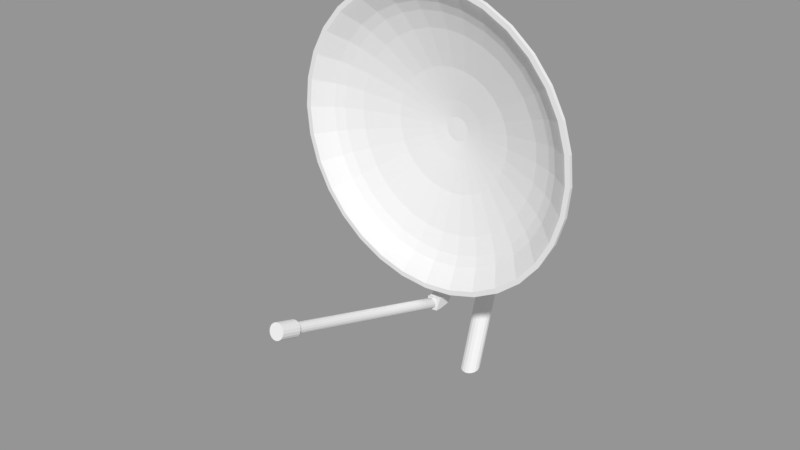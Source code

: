 # Source: Dish.blend  (saved by Blender 2.78.0; exported with 4.5.12 LTS)
import bpy
from mathutils import Matrix  # noqa: F401  (used for matrix-valued properties, if any)

bpy.ops.wm.read_factory_settings(use_empty=True)
scene = bpy.context.scene
scene.name = 'Scene'

# ---- collections
col_collection_1 = bpy.data.collections.new('Collection 1'); scene.collection.children.link(col_collection_1)

# ---- meshes
me_cylinder_002 = bpy.data.meshes.new('Cylinder.002')
me_cylinder_002.from_pydata([(-0.005744, -4.567, -2.459), (0.05955, -4.571, -2.47), (0.116, -4.582, -2.504), (0.1561, -4.598, -2.554), (0.1742, -4.618, -2.615), (0.1681, -4.639, -2.677), (0.1385, -4.658, -2.734), (0.08941, -4.671, -2.776), (0.02747, -4.679, -2.799), (-0.03896, -4.679, -2.799), (-0.1009, -4.671, -2.776), (-0.15, -4.658, -2.734), (-0.1796, -4.639, -2.677), (-0.1857, -4.618, -2.615), (-0.1675, -4.598, -2.554), (-0.1275, -4.582, -2.504), (-0.07104, -4.571, -2.47), (0.05955, -5.026, -2.321), (-0.005743, -5.022, -2.309), (0.116, -5.037, -2.354), (0.1561, -5.054, -2.404), (0.1742, -5.074, -2.465), (0.1681, -5.094, -2.528), (0.1385, -5.113, -2.584), (0.08941, -5.127, -2.627), (0.02747, -5.134, -2.649), (-0.03896, -5.134, -2.649), (-0.1009, -5.127, -2.627), (-0.15, -5.113, -2.584), (-0.1796, -5.094, -2.528), (-0.1857, -5.074, -2.465), (-0.1675, -5.054, -2.404), (-0.1275, -5.037, -2.354), (-0.07104, -5.026, -2.321)], [], [(11, 10, 27, 28), (17, 18, 33, 32, 31, 30, 29, 28, 27, 26, 25, 24, 23, 22, 21, 20, 19), (16, 15, 32, 33), (4, 3, 20, 21), (9, 8, 25, 26), (14, 13, 30, 31), (2, 1, 17, 19), (7, 6, 23, 24), (12, 11, 28, 29), (0, 16, 33, 18), (5, 4, 21, 22), (10, 9, 26, 27), (15, 14, 31, 32), (3, 2, 19, 20), (8, 7, 24, 25), (1, 0, 18, 17), (13, 12, 29, 30), (6, 5, 22, 23), (1, 2, 3, 4, 5, 6, 7, 8, 9, 10, 11, 12, 13, 14, 15, 16, 0)])
me_cylinder_002.use_remesh_preserve_volume = False
me_cylinder_002.use_remesh_preserve_attributes = False
me_cylinder_002.use_mirror_vertex_groups = False
me_cylinder_002.update()
me_cylinder_001 = bpy.data.meshes.new('Cylinder.001')
me_cylinder_001.from_pydata([(-0.005744, -0.2392, -3.952), (-0.005744, -4.602, -2.518), (0.03782, -0.2417, -3.96), (0.03782, -4.605, -2.526), (0.07551, -0.249, -3.982), (0.07551, -4.612, -2.548), (0.1022, -0.26, -4.016), (0.1022, -4.623, -2.581), (0.1143, -0.2734, -4.056), (0.1143, -4.636, -2.622), (0.1103, -0.2871, -4.098), (0.1103, -4.65, -2.664), (0.0905, -0.2995, -4.136), (0.0905, -4.663, -2.702), (0.05775, -0.3089, -4.164), (0.05775, -4.672, -2.73), (0.01642, -0.3139, -4.18), (0.01642, -4.677, -2.745), (-0.0279, -0.3139, -4.18), (-0.0279, -4.677, -2.745), (-0.06923, -0.3089, -4.164), (-0.06923, -4.672, -2.73), (-0.102, -0.2995, -4.136), (-0.102, -4.663, -2.702), (-0.1217, -0.2871, -4.098), (-0.1217, -4.65, -2.664), (-0.1258, -0.2734, -4.056), (-0.1258, -4.636, -2.622), (-0.1137, -0.26, -4.016), (-0.1137, -4.623, -2.581), (-0.08699, -0.249, -3.982), (-0.08699, -4.612, -2.548), (-0.04931, -0.2417, -3.96), (-0.04931, -4.605, -2.526)], [], [(0, 1, 3, 2), (2, 3, 5, 4), (4, 5, 7, 6), (6, 7, 9, 8), (8, 9, 11, 10), (10, 11, 13, 12), (12, 13, 15, 14), (14, 15, 17, 16), (16, 17, 19, 18), (18, 19, 21, 20), (20, 21, 23, 22), (22, 23, 25, 24), (24, 25, 27, 26), (26, 27, 29, 28), (28, 29, 31, 30), (30, 31, 33, 32), (32, 33, 1, 0), (0, 2, 4, 6, 8, 10, 12, 14, 16, 18, 20, 22, 24, 26, 28, 30, 32)])
me_cylinder_001.use_remesh_preserve_volume = False
me_cylinder_001.use_remesh_preserve_attributes = False
me_cylinder_001.use_mirror_vertex_groups = False
me_cylinder_001.update()
me_cylinder = bpy.data.meshes.new('Cylinder')
me_cylinder.from_pydata([(0.0004112, 1.154, -0.6291), (0.0004112, 1.823, -3.236), (-0.08501, 1.169, -0.6249), (-0.08501, 1.839, -3.232), (-0.1589, 1.213, -0.6129), (-0.1589, 1.883, -3.22), (-0.2113, 1.28, -0.5947), (-0.2113, 1.95, -3.202), (-0.235, 1.361, -0.5728), (-0.235, 2.031, -3.18), (-0.227, 1.445, -0.5501), (-0.227, 2.114, -3.157), (-0.1883, 1.52, -0.5297), (-0.1883, 2.189, -3.137), (-0.1241, 1.576, -0.5144), (-0.1241, 2.246, -3.122), (-0.04304, 1.606, -0.5061), (-0.04304, 2.276, -3.113), (0.04386, 1.606, -0.5061), (0.04386, 2.276, -3.113), (0.1249, 1.576, -0.5144), (0.1249, 2.246, -3.122), (0.1891, 1.52, -0.5297), (0.1891, 2.189, -3.137), (0.2278, 1.445, -0.5501), (0.2278, 2.114, -3.157), (0.2359, 1.361, -0.5728), (0.2359, 2.031, -3.18), (0.2121, 1.28, -0.5947), (0.2121, 1.95, -3.202), (0.1597, 1.213, -0.6129), (0.1597, 1.883, -3.22), (0.08583, 1.169, -0.6249), (0.08583, 1.839, -3.232), (0.0004114, 0.9336, -0.2793), (-0.08501, 0.949, -0.2752), (-0.1589, 0.9932, -0.2632), (-0.2113, 1.06, -0.245), (-0.235, 1.141, -0.2231), (-0.227, 1.224, -0.2004), (-0.1883, 1.299, -0.18), (-0.1241, 1.356, -0.1646), (-0.04304, 1.386, -0.1564), (0.04386, 1.386, -0.1564), (0.1249, 1.356, -0.1646), (0.1891, 1.299, -0.18), (0.2278, 1.224, -0.2004), (0.2359, 1.141, -0.2231), (0.2121, 1.06, -0.245), (0.1597, 0.9932, -0.2632), (0.08583, 0.949, -0.2752), (0.0004114, 0.6157, -0.03722), (-0.08501, 0.6311, -0.03303), (-0.1589, 0.6752, -0.02104), (-0.2113, 0.7422, -0.002856), (-0.235, 0.8228, 0.01906), (-0.227, 0.9063, 0.04174), (-0.1883, 0.9814, 0.06214), (-0.1241, 1.038, 0.07749), (-0.04304, 1.068, 0.08572), (0.04386, 1.068, 0.08572), (0.1249, 1.038, 0.07749), (0.1891, 0.9814, 0.06214), (0.2278, 0.9063, 0.04174), (0.2359, 0.8228, 0.01906), (0.2121, 0.7422, -0.002856), (0.1597, 0.6752, -0.02104), (0.08583, 0.6311, -0.03303), (-0.08501, 1.587, -4.839), (0.0004112, 1.572, -4.843), (-0.1589, 1.632, -4.827), (-0.2113, 1.698, -4.809), (-0.235, 1.779, -4.787), (-0.227, 1.863, -4.764), (-0.1883, 1.938, -4.744), (-0.1241, 1.994, -4.728), (-0.04304, 2.024, -4.72), (0.04386, 2.024, -4.72), (0.1249, 1.994, -4.728), (0.1891, 1.938, -4.744), (0.2278, 1.863, -4.764), (0.2359, 1.779, -4.787), (0.2121, 1.698, -4.809), (0.1597, 1.632, -4.827), (0.08583, 1.587, -4.839), (-0.08501, 1.058, -6.655), (0.0004112, 1.043, -6.66), (-0.1589, 1.102, -6.643), (-0.2113, 1.169, -6.625), (-0.235, 1.25, -6.603), (-0.227, 1.333, -6.581), (-0.1883, 1.408, -6.56), (-0.1241, 1.465, -6.545), (-0.04304, 1.495, -6.537), (0.04386, 1.495, -6.537), (0.1249, 1.465, -6.545), (0.1891, 1.408, -6.56), (0.2278, 1.333, -6.581), (0.2359, 1.25, -6.603), (0.2121, 1.169, -6.625), (0.1597, 1.102, -6.643), (0.08583, 1.058, -6.655)], [], [(0, 1, 3, 2), (2, 3, 5, 4), (4, 5, 7, 6), (6, 7, 9, 8), (8, 9, 11, 10), (10, 11, 13, 12), (12, 13, 15, 14), (14, 15, 17, 16), (16, 17, 19, 18), (18, 19, 21, 20), (20, 21, 23, 22), (22, 23, 25, 24), (24, 25, 27, 26), (26, 27, 29, 28), (28, 29, 31, 30), (9, 7, 71, 72), (30, 31, 33, 32), (32, 33, 1, 0), (2, 4, 36, 35), (38, 39, 56, 55), (12, 14, 41, 40), (22, 24, 46, 45), (32, 0, 34, 50), (8, 10, 39, 38), (18, 20, 44, 43), (28, 30, 49, 48), (4, 6, 37, 36), (14, 16, 42, 41), (0, 2, 35, 34), (24, 26, 47, 46), (10, 12, 40, 39), (20, 22, 45, 44), (30, 32, 50, 49), (6, 8, 38, 37), (16, 18, 43, 42), (26, 28, 48, 47), (51, 52, 53, 54, 55, 56, 57, 58, 59, 60, 61, 62, 63, 64, 65, 66, 67), (46, 47, 64, 63), (39, 40, 57, 56), (47, 48, 65, 64), (40, 41, 58, 57), (48, 49, 66, 65), (41, 42, 59, 58), (34, 35, 52, 51), (49, 50, 67, 66), (42, 43, 60, 59), (35, 36, 53, 52), (50, 34, 51, 67), (43, 44, 61, 60), (36, 37, 54, 53), (44, 45, 62, 61), (37, 38, 55, 54), (45, 46, 63, 62), (79, 78, 95, 96), (19, 17, 76, 77), (29, 27, 81, 82), (5, 3, 68, 70), (15, 13, 74, 75), (25, 23, 79, 80), (1, 33, 84, 69), (11, 9, 72, 73), (21, 19, 77, 78), (31, 29, 82, 83), (7, 5, 70, 71), (17, 15, 75, 76), (3, 1, 69, 68), (27, 25, 80, 81), (13, 11, 73, 74), (23, 21, 78, 79), (33, 31, 83, 84), (85, 86, 101, 100, 99, 98, 97, 96, 95, 94, 93, 92, 91, 90, 89, 88, 87), (72, 71, 88, 89), (80, 79, 96, 97), (73, 72, 89, 90), (81, 80, 97, 98), (74, 73, 90, 91), (82, 81, 98, 99), (75, 74, 91, 92), (83, 82, 99, 100), (76, 75, 92, 93), (68, 69, 86, 85), (84, 83, 100, 101), (77, 76, 93, 94), (70, 68, 85, 87), (69, 84, 101, 86), (78, 77, 94, 95), (71, 70, 87, 88)])
me_cylinder.use_remesh_preserve_volume = False
me_cylinder.use_remesh_preserve_attributes = False
me_cylinder.use_mirror_vertex_groups = False
me_cylinder.update()
me_circle = bpy.data.meshes.new('Circle')
me_circle.from_pydata([(0.0, -1.318e-07, 2.924), (-0.5882, -1.293e-07, 2.866), (-1.154, -1.218e-07, 2.694), (-1.675, -1.096e-07, 2.415), (-2.132, -9.319e-08, 2.041), (-2.507, -7.322e-08, 1.584), (-2.786, -5.043e-08, 1.062), (-2.957, -2.571e-08, 0.4967), (-3.015, -9.95e-15, -0.09147), (-2.957, 2.571e-08, -0.6797), (-2.786, 5.043e-08, -1.245), (-2.507, 7.322e-08, -1.767), (-2.132, 9.319e-08, -2.223), (-1.675, 1.096e-07, -2.598), (-1.154, 1.218e-07, -2.877), (-0.5882, 1.293e-07, -3.049), (9.824e-07, 1.318e-07, -3.107), (0.5882, 1.293e-07, -3.049), (1.154, 1.218e-07, -2.877), (1.675, 1.096e-07, -2.598), (2.132, 9.319e-08, -2.223), (2.507, 7.322e-08, -1.767), (2.786, 5.043e-08, -1.245), (2.957, 2.571e-08, -0.6797), (3.015, -1.273e-13, -0.09146), (2.957, -2.571e-08, 0.4967), (2.786, -5.043e-08, 1.062), (2.507, -7.322e-08, 1.584), (2.132, -9.319e-08, 2.041), (1.675, -1.096e-07, 2.415), (1.154, -1.218e-07, 2.694), (0.5882, -1.293e-07, 2.866), (1.611e-08, -0.1399, 3.059), (-0.6147, -0.1399, 2.999), (-1.206, -0.1399, 2.819), (-1.75, -0.1399, 2.528), (-2.228, -0.1399, 2.136), (-2.62, -0.1399, 1.659), (-2.911, -0.1399, 1.114), (-3.09, -0.1399, 0.5232), (-3.151, -0.1399, -0.09147), (-3.09, -0.1399, -0.7061), (-2.911, -0.1399, -1.297), (-2.62, -0.1399, -1.842), (-2.228, -0.1399, -2.319), (-1.75, -0.1399, -2.711), (-1.206, -0.1399, -3.002), (-0.6147, -0.1399, -3.182), (1.043e-06, -0.1399, -3.242), (0.6147, -0.1399, -3.182), (1.206, -0.1399, -3.002), (1.75, -0.1399, -2.711), (2.228, -0.1399, -2.319), (2.62, -0.1399, -1.842), (2.911, -0.1399, -1.297), (3.09, -0.1399, -0.7061), (3.151, -0.1399, -0.09146), (3.09, -0.1399, 0.5232), (2.911, -0.1399, 1.114), (2.62, -0.1399, 1.659), (2.228, -0.1399, 2.136), (1.75, -0.1399, 2.528), (1.206, -0.1399, 2.819), (0.6147, -0.1399, 2.999), (-0.635, -0.2479, 3.101), (3.037e-08, -0.2479, 3.163), (-1.246, -0.2479, 2.916), (-1.808, -0.2479, 2.615), (-2.301, -0.2479, 2.21), (-2.706, -0.2479, 1.717), (-3.007, -0.2479, 1.154), (-3.192, -0.2479, 0.5435), (-3.255, -0.2479, -0.09147), (-3.192, -0.2479, -0.7264), (-3.007, -0.2479, -1.337), (-2.706, -0.2479, -1.9), (-2.301, -0.2479, -2.393), (-1.808, -0.2479, -2.798), (-1.246, -0.2479, -3.098), (-0.635, -0.2479, -3.284), (1.091e-06, -0.2479, -3.346), (0.635, -0.2479, -3.284), (1.246, -0.2479, -3.098), (1.808, -0.2479, -2.798), (2.301, -0.2479, -2.393), (2.706, -0.2479, -1.9), (3.007, -0.2479, -1.337), (3.192, -0.2479, -0.7264), (3.255, -0.2479, -0.09146), (3.192, -0.2479, 0.5435), (3.007, -0.2479, 1.154), (2.706, -0.2479, 1.717), (2.301, -0.2479, 2.21), (1.808, -0.2479, 2.615), (1.246, -0.2479, 2.916), (0.635, -0.2479, 3.101), (-0.6601, -0.3655, 3.227), (4.735e-08, -0.3655, 3.292), (-1.295, -0.3655, 3.035), (-1.88, -0.3655, 2.722), (-2.393, -0.3655, 2.301), (-2.813, -0.3655, 1.788), (-3.126, -0.3655, 1.203), (-3.319, -0.3655, 0.5687), (-3.384, -0.3655, -0.09147), (-3.319, -0.3655, -0.7516), (-3.126, -0.3655, -1.386), (-2.813, -0.3655, -1.971), (-2.393, -0.3655, -2.484), (-1.88, -0.3655, -2.905), (-1.295, -0.3655, -3.218), (-0.6601, -0.3655, -3.41), (1.15e-06, -0.3655, -3.475), (0.6601, -0.3655, -3.41), (1.295, -0.3655, -3.218), (1.88, -0.3655, -2.905), (2.393, -0.3655, -2.484), (2.813, -0.3655, -1.971), (3.126, -0.3655, -1.386), (3.319, -0.3655, -0.7516), (3.384, -0.3655, -0.09146), (3.319, -0.3655, 0.5687), (3.126, -0.3655, 1.203), (2.813, -0.3655, 1.788), (2.393, -0.3655, 2.301), (1.88, -0.3655, 2.722), (1.295, -0.3655, 3.035), (0.6601, -0.3655, 3.227), (-0.6758, -0.4618, 3.306), (5.426e-08, -0.4618, 3.372), (-1.326, -0.4618, 3.109), (-1.924, -0.4618, 2.789), (-2.449, -0.4618, 2.358), (-2.88, -0.4618, 1.833), (-3.2, -0.4618, 1.234), (-3.397, -0.4618, 0.5843), (-3.464, -0.4618, -0.09147), (-3.397, -0.4618, -0.7672), (-3.2, -0.4618, -1.417), (-2.88, -0.4618, -2.016), (-2.449, -0.4618, -2.541), (-1.924, -0.4618, -2.972), (-1.326, -0.4618, -3.292), (-0.6758, -0.4618, -3.489), (1.183e-06, -0.4618, -3.555), (0.6758, -0.4618, -3.489), (1.326, -0.4618, -3.292), (1.924, -0.4618, -2.972), (2.449, -0.4618, -2.541), (2.88, -0.4618, -2.016), (3.2, -0.4618, -1.417), (3.397, -0.4618, -0.7672), (3.464, -0.4618, -0.09146), (3.397, -0.4618, 0.5843), (3.2, -0.4618, 1.234), (2.88, -0.4618, 1.833), (2.449, -0.4618, 2.358), (1.924, -0.4618, 2.789), (1.326, -0.4618, 3.109), (0.6758, -0.4618, 3.306), (-0.653, -0.547, 3.192), (1.342e-07, -0.547, 3.256), (-1.281, -0.547, 3.001), (-1.86, -0.547, 2.692), (-2.367, -0.547, 2.276), (-2.783, -0.547, 1.768), (-3.093, -0.547, 1.19), (-3.283, -0.547, 0.5616), (-3.347, -0.547, -0.09147), (-3.283, -0.547, -0.7445), (-3.093, -0.547, -1.372), (-2.783, -0.547, -1.951), (-2.367, -0.547, -2.458), (-1.86, -0.547, -2.875), (-1.281, -0.547, -3.184), (-0.653, -0.547, -3.375), (1.123e-06, -0.547, -3.439), (0.653, -0.547, -3.375), (1.281, -0.547, -3.184), (1.86, -0.547, -2.875), (2.367, -0.547, -2.458), (2.783, -0.547, -1.951), (3.093, -0.547, -1.372), (3.283, -0.547, -0.7445), (3.347, -0.547, -0.09146), (3.283, -0.547, 0.5616), (3.093, -0.547, 1.19), (2.783, -0.547, 1.768), (2.367, -0.547, 2.276), (1.86, -0.547, 2.692), (1.281, -0.547, 3.001), (0.653, -0.547, 3.192), (-0.6758, -0.547, 3.306), (5.532e-08, -0.547, 3.372), (-1.326, -0.547, 3.109), (-1.924, -0.547, 2.789), (-2.449, -0.547, 2.358), (-2.88, -0.547, 1.833), (-3.2, -0.547, 1.234), (-3.397, -0.547, 0.5843), (-3.464, -0.547, -0.09147), (-3.397, -0.547, -0.7672), (-3.2, -0.547, -1.417), (-2.88, -0.547, -2.016), (-2.449, -0.547, -2.541), (-1.924, -0.547, -2.972), (-1.326, -0.547, -3.292), (-0.6758, -0.547, -3.489), (1.184e-06, -0.547, -3.555), (0.6758, -0.547, -3.489), (1.326, -0.547, -3.292), (1.924, -0.547, -2.972), (2.449, -0.547, -2.541), (2.88, -0.547, -2.016), (3.2, -0.547, -1.417), (3.397, -0.547, -0.7672), (3.464, -0.547, -0.09146), (3.397, -0.547, 0.5843), (3.2, -0.547, 1.234), (2.88, -0.547, 1.833), (2.449, -0.547, 2.358), (1.924, -0.547, 2.789), (1.326, -0.547, 3.109), (0.6758, -0.547, 3.306), (-0.653, -0.547, 3.192), (1.342e-07, -0.547, 3.256), (-1.281, -0.547, 3.001), (-1.86, -0.547, 2.692), (-2.367, -0.547, 2.276), (-2.783, -0.547, 1.768), (-3.093, -0.547, 1.19), (-3.283, -0.547, 0.5616), (-3.347, -0.547, -0.09147), (-3.283, -0.547, -0.7445), (-3.093, -0.547, -1.372), (-2.783, -0.547, -1.951), (-2.367, -0.547, -2.458), (-1.86, -0.547, -2.875), (-1.281, -0.547, -3.184), (-0.653, -0.547, -3.375), (1.123e-06, -0.547, -3.439), (0.653, -0.547, -3.375), (1.281, -0.547, -3.184), (1.86, -0.547, -2.875), (2.367, -0.547, -2.458), (2.783, -0.547, -1.951), (3.093, -0.547, -1.372), (3.283, -0.547, -0.7445), (3.347, -0.547, -0.09146), (3.283, -0.547, 0.5616), (3.093, -0.547, 1.19), (2.783, -0.547, 1.768), (2.367, -0.547, 2.276), (1.86, -0.547, 2.692), (1.281, -0.547, 3.001), (0.653, -0.547, 3.192), (-0.6346, -0.4824, 3.099), (1.247e-07, -0.4824, 3.161), (-1.245, -0.4824, 2.914), (-1.807, -0.4824, 2.613), (-2.3, -0.4824, 2.208), (-2.704, -0.4824, 1.716), (-3.005, -0.4824, 1.153), (-3.19, -0.4824, 0.5431), (-3.253, -0.4824, -0.09147), (-3.19, -0.4824, -0.726), (-3.005, -0.4824, -1.336), (-2.704, -0.4824, -1.899), (-2.3, -0.4824, -2.391), (-1.807, -0.4824, -2.796), (-1.245, -0.4824, -3.096), (-0.6346, -0.4824, -3.282), (1.085e-06, -0.4824, -3.344), (0.6346, -0.4824, -3.282), (1.245, -0.4824, -3.096), (1.807, -0.4824, -2.796), (2.3, -0.4824, -2.391), (2.704, -0.4824, -1.899), (3.005, -0.4824, -1.336), (3.19, -0.4824, -0.726), (3.253, -0.4824, -0.09146), (3.19, -0.4824, 0.5431), (3.005, -0.4824, 1.153), (2.704, -0.4824, 1.716), (2.3, -0.4824, 2.208), (1.807, -0.4824, 2.613), (1.245, -0.4824, 2.914), (0.6345, -0.4824, 3.099), (-0.604, -0.3638, 2.945), (1.003e-07, -0.3638, 3.004), (-1.185, -0.3638, 2.769), (-1.72, -0.3638, 2.483), (-2.189, -0.3638, 2.098), (-2.574, -0.3638, 1.629), (-2.86, -0.3638, 1.093), (-3.036, -0.3638, 0.5125), (-3.096, -0.3638, -0.09147), (-3.036, -0.3638, -0.6955), (-2.86, -0.3638, -1.276), (-2.574, -0.3638, -1.811), (-2.189, -0.3638, -2.281), (-1.72, -0.3638, -2.666), (-1.185, -0.3638, -2.952), (-0.604, -0.3638, -3.128), (1.015e-06, -0.3638, -3.187), (0.604, -0.3638, -3.128), (1.185, -0.3638, -2.952), (1.72, -0.3638, -2.666), (2.189, -0.3638, -2.281), (2.574, -0.3638, -1.811), (2.86, -0.3638, -1.276), (3.036, -0.3638, -0.6955), (3.096, -0.3638, -0.09146), (3.036, -0.3638, 0.5125), (2.86, -0.3638, 1.093), (2.574, -0.3638, 1.629), (2.189, -0.3638, 2.098), (1.72, -0.3638, 2.483), (1.185, -0.3638, 2.769), (0.604, -0.3638, 2.945), (-0.05333, 0.4897, 0.1766), (2.231e-06, 0.4897, 0.1819), (-0.1046, 0.4897, 0.1611), (-0.1519, 0.4897, 0.1358), (-0.1933, 0.4897, 0.1018), (-0.2273, 0.4897, 0.0604), (-0.2525, 0.4897, 0.01314), (-0.2681, 0.4897, -0.03814), (-0.2734, 0.4897, -0.09147), (-0.2681, 0.4897, -0.1448), (-0.2525, 0.4897, -0.1961), (-0.2273, 0.4897, -0.2433), (-0.1933, 0.4897, -0.2848), (-0.1519, 0.4897, -0.3188), (-0.1046, 0.4897, -0.344), (-0.05333, 0.4897, -0.3596), (-6.512e-07, 0.4897, -0.3648), (0.05333, 0.4897, -0.3596), (0.1046, 0.4897, -0.344), (0.1519, 0.4897, -0.3188), (0.1933, 0.4897, -0.2848), (0.2273, 0.4897, -0.2433), (0.2525, 0.4897, -0.1961), (0.2681, 0.4897, -0.1448), (0.2734, 0.4897, -0.09147), (0.2681, 0.4897, -0.03814), (0.2525, 0.4897, 0.01314), (0.2273, 0.4897, 0.0604), (0.1933, 0.4897, 0.1018), (0.1519, 0.4897, 0.1358), (0.1046, 0.4897, 0.1611), (0.05333, 0.4897, 0.1766), (-0.5691, -0.2223, 2.77), (7.859e-08, -0.2223, 2.826), (-1.116, -0.2223, 2.604), (-1.621, -0.2223, 2.334), (-2.063, -0.2223, 1.971), (-2.425, -0.2223, 1.529), (-2.695, -0.2223, 1.025), (-2.861, -0.2223, 0.4776), (-2.917, -0.2223, -0.09147), (-2.861, -0.2223, -0.6606), (-2.695, -0.2223, -1.208), (-2.425, -0.2223, -1.712), (-2.063, -0.2223, -2.154), (-1.621, -0.2223, -2.517), (-1.116, -0.2223, -2.787), (-0.5691, -0.2223, -2.953), (9.402e-07, -0.2223, -3.009), (0.5691, -0.2223, -2.953), (1.116, -0.2223, -2.787), (1.621, -0.2223, -2.517), (2.063, -0.2223, -2.154), (2.425, -0.2223, -1.712), (2.695, -0.2223, -1.208), (2.861, -0.2223, -0.6606), (2.917, -0.2223, -0.09146), (2.861, -0.2223, 0.4776), (2.695, -0.2223, 1.025), (2.425, -0.2223, 1.529), (2.063, -0.2223, 1.971), (1.621, -0.2223, 2.334), (1.116, -0.2223, 2.604), (0.5691, -0.2223, 2.77), (-0.5277, -0.1033, 2.561), (2.28e-07, -0.1033, 2.613), (-1.035, -0.1033, 2.407), (-1.503, -0.1033, 2.158), (-1.913, -0.1033, 1.821), (-2.249, -0.1033, 1.411), (-2.499, -0.1033, 0.9436), (-2.653, -0.1033, 0.4362), (-2.705, -0.1033, -0.09147), (-2.653, -0.1033, -0.6192), (-2.499, -0.1033, -1.127), (-2.249, -0.1033, -1.594), (-1.913, -0.1033, -2.004), (-1.503, -0.1033, -2.34), (-1.035, -0.1033, -2.59), (-0.5277, -0.1033, -2.744), (8.059e-07, -0.1033, -2.796), (0.5277, -0.1033, -2.744), (1.035, -0.1033, -2.59), (1.503, -0.1033, -2.34), (1.913, -0.1033, -2.004), (2.249, -0.1033, -1.594), (2.499, -0.1033, -1.127), (2.653, -0.1033, -0.6192), (2.705, -0.1033, -0.09146), (2.653, -0.1033, 0.4362), (2.499, -0.1033, 0.9436), (2.249, -0.1033, 1.411), (1.913, -0.1033, 1.821), (1.503, -0.1033, 2.158), (1.035, -0.1033, 2.407), (0.5277, -0.1033, 2.561), (-0.4492, 0.06034, 2.167), (5.367e-07, 0.06034, 2.211), (-0.8812, 0.06034, 2.036), (-1.279, 0.06034, 1.823), (-1.628, 0.06034, 1.537), (-1.915, 0.06034, 1.188), (-2.127, 0.06034, 0.7897), (-2.258, 0.06034, 0.3577), (-2.303, 0.06034, -0.09147), (-2.258, 0.06034, -0.5407), (-2.127, 0.06034, -0.9726), (-1.915, 0.06034, -1.371), (-1.628, 0.06034, -1.72), (-1.279, 0.06034, -2.006), (-0.8812, 0.06034, -2.219), (-0.4492, 0.06034, -2.35), (5.394e-07, 0.06034, -2.394), (0.4492, 0.06034, -2.35), (0.8812, 0.06034, -2.219), (1.279, 0.06034, -2.006), (1.628, 0.06034, -1.72), (1.915, 0.06034, -1.371), (2.127, 0.06034, -0.9726), (2.258, 0.06034, -0.5407), (2.303, 0.06034, -0.09147), (2.258, 0.06034, 0.3577), (2.127, 0.06034, 0.7897), (1.915, 0.06034, 1.188), (1.628, 0.06034, 1.537), (1.279, 0.06034, 1.823), (0.8812, 0.06034, 2.036), (0.4492, 0.06034, 2.167), (-0.2792, 0.3048, 1.312), (1.143e-06, 0.3048, 1.34), (-0.5477, 0.3048, 1.231), (-0.7952, 0.3048, 1.099), (-1.012, 0.3048, 0.9206), (-1.19, 0.3048, 0.7037), (-1.322, 0.3048, 0.4563), (-1.404, 0.3048, 0.1878), (-1.431, 0.3048, -0.09147), (-1.404, 0.3048, -0.3707), (-1.322, 0.3048, -0.6392), (-1.19, 0.3048, -0.8866), (-1.012, 0.3048, -1.104), (-0.7952, 0.3048, -1.282), (-0.5477, 0.3048, -1.414), (-0.2792, 0.3048, -1.495), (6.648e-08, 0.3048, -1.523), (0.2792, 0.3048, -1.495), (0.5477, 0.3048, -1.414), (0.7952, 0.3048, -1.282), (1.012, 0.3048, -1.104), (1.19, 0.3048, -0.8866), (1.322, 0.3048, -0.6392), (1.404, 0.3048, -0.3707), (1.431, 0.3048, -0.09147), (1.404, 0.3048, 0.1878), (1.322, 0.3048, 0.4563), (1.19, 0.3048, 0.7037), (1.012, 0.3048, 0.9206), (0.7952, 0.3048, 1.099), (0.5477, 0.3048, 1.231), (0.2792, 0.3048, 1.312), (-0.131, 0.4365, 0.5673), (1.772e-06, 0.4365, 0.5803), (-0.2571, 0.4365, 0.5291), (-0.3732, 0.4365, 0.467), (-0.475, 0.4365, 0.3835), (-0.5585, 0.4365, 0.2817), (-0.6206, 0.4365, 0.1656), (-0.6588, 0.4365, 0.03958), (-0.6717, 0.4365, -0.09147), (-0.6588, 0.4365, -0.2225), (-0.6206, 0.4365, -0.3485), (-0.5585, 0.4365, -0.4647), (-0.475, 0.4365, -0.5664), (-0.3732, 0.4365, -0.65), (-0.2571, 0.4365, -0.7121), (-0.131, 0.4365, -0.7503), (-3.828e-07, 0.4365, -0.7632), (0.131, 0.4365, -0.7503), (0.2571, 0.4365, -0.7121), (0.3732, 0.4365, -0.65), (0.475, 0.4365, -0.5664), (0.5585, 0.4365, -0.4647), (0.6206, 0.4365, -0.3485), (0.6588, 0.4365, -0.2225), (0.6717, 0.4365, -0.09147), (0.6588, 0.4365, 0.03958), (0.6206, 0.4365, 0.1656), (0.5585, 0.4365, 0.2817), (0.475, 0.4365, 0.3835), (0.3732, 0.4365, 0.467), (0.2571, 0.4365, 0.5291), (0.131, 0.4365, 0.5673), (0.0, -1.318e-07, 2.924), (-0.5882, -1.293e-07, 2.866), (-1.154, -1.218e-07, 2.694), (-1.675, -1.096e-07, 2.415), (-2.132, -9.319e-08, 2.041), (-2.507, -7.322e-08, 1.584), (-2.786, -5.043e-08, 1.062), (-2.957, -2.571e-08, 0.4967), (-3.015, -9.95e-15, -0.09147), (-2.957, 2.571e-08, -0.6797), (-2.786, 5.043e-08, -1.245), (-2.507, 7.322e-08, -1.767), (-2.132, 9.319e-08, -2.223), (-1.675, 1.096e-07, -2.598), (-1.154, 1.218e-07, -2.877), (-0.5882, 1.293e-07, -3.049), (9.824e-07, 1.318e-07, -3.107), (0.5882, 1.293e-07, -3.049), (1.154, 1.218e-07, -2.877), (1.675, 1.096e-07, -2.598), (2.132, 9.319e-08, -2.223), (2.507, 7.322e-08, -1.767), (2.786, 5.043e-08, -1.245), (2.957, 2.571e-08, -0.6797), (3.015, -1.273e-13, -0.09146), (2.957, -2.571e-08, 0.4967), (2.786, -5.043e-08, 1.062), (2.507, -7.322e-08, 1.584), (2.132, -9.319e-08, 2.041), (1.675, -1.096e-07, 2.415), (1.154, -1.218e-07, 2.694), (0.5882, -1.293e-07, 2.866), (-0.007408, 0.3542, 2.388), (-0.4918, 0.3542, 2.341), (-0.9576, 0.3542, 2.199), (-1.387, 0.3542, 1.97), (-1.763, 0.3542, 1.661), (-2.072, 0.3542, 1.285), (-2.301, 0.3542, 0.8554), (-2.443, 0.3542, 0.3896), (-2.49, 0.3542, -0.09476), (-2.443, 0.3542, -0.5792), (-2.301, 0.3542, -1.045), (-2.072, 0.3542, -1.474), (-1.763, 0.3542, -1.851), (-1.387, 0.3542, -2.159), (-0.9576, 0.3542, -2.389), (-0.4918, 0.3542, -2.53), (-0.007407, 0.3542, -2.578), (0.477, 0.3542, -2.53), (0.9428, 0.3542, -2.389), (1.372, 0.3542, -2.159), (1.748, 0.3542, -1.851), (2.057, 0.3542, -1.474), (2.287, 0.3542, -1.045), (2.428, 0.3542, -0.5792), (2.476, 0.3542, -0.09476), (2.428, 0.3542, 0.3896), (2.287, 0.3542, 0.8554), (2.057, 0.3542, 1.285), (1.748, 0.3542, 1.661), (1.372, 0.3542, 1.97), (0.9428, 0.3542, 2.199), (0.477, 0.3542, 2.341), (0.01161, 1.059, 0.1516), (-0.04618, 1.059, 0.1459), (-0.1017, 1.059, 0.1291), (-0.153, 1.059, 0.1017), (-0.1978, 1.059, 0.06487), (-0.2347, 1.059, 0.01999), (-0.2621, 1.059, -0.03122), (-0.2789, 1.059, -0.08679), (-0.2846, 1.059, -0.1446), (-0.2789, 1.059, -0.2024), (-0.2621, 1.059, -0.2579), (-0.2347, 1.059, -0.3091), (-0.1978, 1.059, -0.354), (-0.153, 1.059, -0.3909), (-0.1017, 1.059, -0.4182), (-0.04618, 1.059, -0.4351), (0.01161, 1.059, -0.4408), (0.0694, 1.059, -0.4351), (0.125, 1.059, -0.4182), (0.1762, 1.059, -0.3909), (0.2211, 1.059, -0.354), (0.2579, 1.059, -0.3091), (0.2853, 1.059, -0.2579), (0.3021, 1.059, -0.2024), (0.3078, 1.059, -0.1446), (0.3021, 1.059, -0.08679), (0.2853, 1.059, -0.03122), (0.2579, 1.059, 0.01999), (0.2211, 1.059, 0.06487), (0.1762, 1.059, 0.1017), (0.125, 1.059, 0.1291), (0.0694, 1.059, 0.1459), (-0.3461, 0.6581, 1.654), (0.01161, 0.6581, 1.689), (-0.6901, 0.6581, 1.549), (-1.007, 0.6581, 1.38), (-1.285, 0.6581, 1.152), (-1.513, 0.6581, 0.8741), (-1.682, 0.6581, 0.5571), (-1.787, 0.6581, 0.2131), (-1.822, 0.6581, -0.1446), (-1.787, 0.6581, -0.5023), (-1.682, 0.6581, -0.8463), (-1.513, 0.6581, -1.163), (-1.285, 0.6581, -1.441), (-1.007, 0.6581, -1.669), (-0.6901, 0.6581, -1.839), (-0.3461, 0.6581, -1.943), (0.01161, 0.6581, -1.978), (0.3693, 0.6581, -1.943), (0.7133, 0.6581, -1.839), (1.03, 0.6581, -1.669), (1.308, 0.6581, -1.441), (1.536, 0.6581, -1.163), (1.706, 0.6581, -0.8463), (1.81, 0.6581, -0.5023), (1.845, 0.6581, -0.1446), (1.81, 0.6581, 0.2131), (1.706, 0.6581, 0.5571), (1.536, 0.6581, 0.8741), (1.308, 0.6581, 1.152), (1.03, 0.6581, 1.38), (0.7133, 0.6581, 1.549), (0.3693, 0.6581, 1.654), (-0.2567, 0.7951, 1.204), (0.01161, 0.7951, 1.231), (-0.5146, 0.7951, 1.126), (-0.7523, 0.7951, 0.9988), (-0.9607, 0.7951, 0.8278), (-1.132, 0.7951, 0.6194), (-1.259, 0.7951, 0.3816), (-1.337, 0.7951, 0.1237), (-1.363, 0.7951, -0.1446), (-1.337, 0.7951, -0.4128), (-1.259, 0.7951, -0.6708), (-1.132, 0.7951, -0.9085), (-0.9607, 0.7951, -1.117), (-0.7523, 0.7951, -1.288), (-0.5146, 0.7951, -1.415), (-0.2567, 0.7951, -1.493), (0.01161, 0.7951, -1.52), (0.2799, 0.7951, -1.493), (0.5378, 0.7951, -1.415), (0.7756, 0.7951, -1.288), (0.9839, 0.7951, -1.117), (1.155, 0.7951, -0.9085), (1.282, 0.7951, -0.6708), (1.36, 0.7951, -0.4128), (1.387, 0.7951, -0.1446), (1.36, 0.7951, 0.1237), (1.282, 0.7951, 0.3816), (1.155, 0.7951, 0.6194), (0.9839, 0.7951, 0.8278), (0.7756, 0.7951, 0.9988), (0.5378, 0.7951, 1.126), (0.2799, 0.7951, 1.204), (-0.1301, 0.9628, 0.5677), (0.01161, 0.9628, 0.5816), (-0.2663, 0.9628, 0.5263), (-0.3918, 0.9628, 0.4592), (-0.5019, 0.9628, 0.3689), (-0.5922, 0.9628, 0.2589), (-0.6593, 0.9628, 0.1333), (-0.7006, 0.9628, -0.002907), (-0.7146, 0.9628, -0.1446), (-0.7006, 0.9628, -0.2863), (-0.6593, 0.9628, -0.4225), (-0.5922, 0.9628, -0.548), (-0.5019, 0.9628, -0.6581), (-0.3918, 0.9628, -0.7484), (-0.2663, 0.9628, -0.8155), (-0.1301, 0.9628, -0.8568), (0.01161, 0.9628, -0.8708), (0.1533, 0.9628, -0.8568), (0.2895, 0.9628, -0.8155), (0.4151, 0.9628, -0.7484), (0.5251, 0.9628, -0.6581), (0.6154, 0.9628, -0.548), (0.6825, 0.9628, -0.4225), (0.7238, 0.9628, -0.2863), (0.7378, 0.9628, -0.1446), (0.7238, 0.9628, -0.002907), (0.6825, 0.9628, 0.1333), (0.6154, 0.9628, 0.2589), (0.5251, 0.9628, 0.3689), (0.4151, 0.9628, 0.4592), (0.2895, 0.9628, 0.5263), (0.1533, 0.9628, 0.5677), (-0.2941, 1.305e-07, -3.078), (0.2941, 1.305e-07, -3.078), (-0.2496, 0.3542, -2.554), (0.2348, 0.3542, -2.554), (0.1471, 1.312e-07, -3.092), (-0.54, 0.1771, -2.789), (0.5326, 0.1771, -2.789), (0.2645, 0.1771, -2.816), (-0.2719, 0.1771, -2.816), (0.197, 0.7002, -3.411), (-4.269e-05, 0.7002, -3.576), (0.1573, 0.9342, -3.12), (-0.007451, 0.9735, -3.047), (-0.003747, 0.915, -3.311), (-0.1971, 0.7002, -3.411), (-0.1722, 0.9342, -3.12), (0.2237, 0.8773, -3.285), (-0.2312, 0.8773, -3.285), (-0.1471, 1.312e-07, -3.092), (-2.085e-05, 0.3501, -3.341), (0.2342, 0.3501, -3.214), (0.147, 0.7002, -3.561), (-0.1471, 0.7002, -3.561), (-0.2342, 0.3501, -3.214), (-0.1471, 0.3501, -3.327), (0.147, 0.3501, -3.327), (-2.067e-05, -0.06481, -3.948), (-4.251e-05, 0.08052, -4.195), (0.147, 0.08052, -4.18), (-0.1471, 0.08052, -4.18), (-0.1471, -0.06481, -3.934), (0.147, -0.06481, -3.934), (-2.058e-05, -0.2029, -3.972), (-4.242e-05, -0.1622, -4.22), (0.147, -0.1622, -4.206), (-0.1471, -0.1622, -4.206), (-0.1471, -0.2029, -3.957), (0.147, -0.2029, -3.957), (-1.855e-05, -0.2951, -3.912), (-4.445e-05, -0.3231, -4.211), (0.1484, -0.3231, -4.194), (-0.1485, -0.3231, -4.194), (-0.1094, -0.2951, -3.895), (0.1093, -0.2951, -3.895), (-3.15e-05, -0.3091, -4.062), (-0.07426, -0.3231, -4.203), (-0.1289, -0.3091, -4.045), (-0.0547, -0.2951, -3.904), (-0.06448, -0.3091, -4.053), (-3.797e-05, -0.3161, -4.137), (0.07417, -0.3231, -4.203), (0.1289, -0.3091, -4.045), (0.05466, -0.2951, -3.904), (-2.502e-05, -0.3021, -3.987), (0.147, 0.3904, -3.871), (-0.1471, 0.5252, -3.444), (0.147, 0.5252, -3.444), (-0.1471, 0.007856, -4.057), (0.147, 0.007856, -4.057), (0.147, 0.1427, -3.63), (-0.1471, 0.1427, -3.63), (-0.1471, 0.3904, -3.871), (-0.1754, 0.2665, -3.75), (0.1753, 0.2665, -3.75)], [], [(37, 38, 70, 69), (20, 21, 53, 52), (7, 8, 40, 39), (21, 22, 54, 53), (8, 9, 41, 40), (22, 23, 55, 54), (9, 10, 42, 41), (23, 24, 56, 55), (10, 11, 43, 42), (24, 25, 57, 56), (11, 12, 44, 43), (25, 26, 58, 57), (12, 13, 45, 44), (26, 27, 59, 58), (13, 14, 46, 45), (0, 1, 33, 32), (27, 28, 60, 59), (14, 15, 47, 46), (1, 2, 34, 33), (28, 29, 61, 60), (15, 16, 48, 47), (2, 3, 35, 34), (29, 30, 62, 61), (16, 17, 49, 48), (3, 4, 36, 35), (30, 31, 63, 62), (17, 18, 50, 49), (4, 5, 37, 36), (31, 0, 32, 63), (18, 19, 51, 50), (5, 6, 38, 37), (19, 20, 52, 51), (6, 7, 39, 38), (72, 73, 105, 104), (51, 52, 84, 83), (38, 39, 71, 70), (52, 53, 85, 84), (39, 40, 72, 71), (53, 54, 86, 85), (40, 41, 73, 72), (54, 55, 87, 86), (41, 42, 74, 73), (55, 56, 88, 87), (42, 43, 75, 74), (56, 57, 89, 88), (43, 44, 76, 75), (57, 58, 90, 89), (44, 45, 77, 76), (58, 59, 91, 90), (45, 46, 78, 77), (32, 33, 64, 65), (59, 60, 92, 91), (46, 47, 79, 78), (33, 34, 66, 64), (60, 61, 93, 92), (47, 48, 80, 79), (34, 35, 67, 66), (61, 62, 94, 93), (48, 49, 81, 80), (35, 36, 68, 67), (62, 63, 95, 94), (49, 50, 82, 81), (36, 37, 69, 68), (63, 32, 65, 95), (50, 51, 83, 82), (107, 108, 140, 139), (86, 87, 119, 118), (73, 74, 106, 105), (87, 88, 120, 119), (74, 75, 107, 106), (88, 89, 121, 120), (75, 76, 108, 107), (89, 90, 122, 121), (76, 77, 109, 108), (90, 91, 123, 122), (77, 78, 110, 109), (65, 64, 96, 97), (91, 92, 124, 123), (78, 79, 111, 110), (64, 66, 98, 96), (92, 93, 125, 124), (79, 80, 112, 111), (66, 67, 99, 98), (93, 94, 126, 125), (80, 81, 113, 112), (67, 68, 100, 99), (94, 95, 127, 126), (81, 82, 114, 113), (68, 69, 101, 100), (95, 65, 97, 127), (82, 83, 115, 114), (69, 70, 102, 101), (83, 84, 116, 115), (70, 71, 103, 102), (84, 85, 117, 116), (71, 72, 104, 103), (85, 86, 118, 117), (142, 143, 207, 206), (121, 122, 154, 153), (108, 109, 141, 140), (122, 123, 155, 154), (109, 110, 142, 141), (97, 96, 128, 129), (123, 124, 156, 155), (110, 111, 143, 142), (96, 98, 130, 128), (124, 125, 157, 156), (111, 112, 144, 143), (98, 99, 131, 130), (125, 126, 158, 157), (112, 113, 145, 144), (99, 100, 132, 131), (126, 127, 159, 158), (113, 114, 146, 145), (100, 101, 133, 132), (127, 97, 129, 159), (114, 115, 147, 146), (101, 102, 134, 133), (115, 116, 148, 147), (102, 103, 135, 134), (116, 117, 149, 148), (103, 104, 136, 135), (117, 118, 150, 149), (104, 105, 137, 136), (118, 119, 151, 150), (105, 106, 138, 137), (119, 120, 152, 151), (106, 107, 139, 138), (120, 121, 153, 152), (180, 181, 245, 244), (128, 130, 194, 192), (156, 157, 221, 220), (143, 144, 208, 207), (130, 131, 195, 194), (157, 158, 222, 221), (144, 145, 209, 208), (131, 132, 196, 195), (158, 159, 223, 222), (145, 146, 210, 209), (132, 133, 197, 196), (159, 129, 193, 223), (146, 147, 211, 210), (133, 134, 198, 197), (147, 148, 212, 211), (134, 135, 199, 198), (148, 149, 213, 212), (135, 136, 200, 199), (149, 150, 214, 213), (136, 137, 201, 200), (150, 151, 215, 214), (137, 138, 202, 201), (151, 152, 216, 215), (138, 139, 203, 202), (152, 153, 217, 216), (139, 140, 204, 203), (153, 154, 218, 217), (140, 141, 205, 204), (154, 155, 219, 218), (141, 142, 206, 205), (129, 128, 192, 193), (155, 156, 220, 219), (160, 161, 193, 192), (162, 160, 192, 194), (163, 162, 194, 195), (164, 163, 195, 196), (165, 164, 196, 197), (166, 165, 197, 198), (167, 166, 198, 199), (168, 167, 199, 200), (169, 168, 200, 201), (170, 169, 201, 202), (171, 170, 202, 203), (172, 171, 203, 204), (173, 172, 204, 205), (174, 173, 205, 206), (175, 174, 206, 207), (176, 175, 207, 208), (177, 176, 208, 209), (178, 177, 209, 210), (179, 178, 210, 211), (180, 179, 211, 212), (181, 180, 212, 213), (182, 181, 213, 214), (183, 182, 214, 215), (184, 183, 215, 216), (185, 184, 216, 217), (186, 185, 217, 218), (187, 186, 218, 219), (188, 187, 219, 220), (189, 188, 220, 221), (190, 189, 221, 222), (191, 190, 222, 223), (161, 191, 223, 193), (247, 248, 280, 279), (167, 168, 232, 231), (181, 182, 246, 245), (168, 169, 233, 232), (182, 183, 247, 246), (169, 170, 234, 233), (183, 184, 248, 247), (170, 171, 235, 234), (184, 185, 249, 248), (171, 172, 236, 235), (185, 186, 250, 249), (172, 173, 237, 236), (186, 187, 251, 250), (173, 174, 238, 237), (161, 160, 224, 225), (187, 188, 252, 251), (174, 175, 239, 238), (160, 162, 226, 224), (188, 189, 253, 252), (175, 176, 240, 239), (162, 163, 227, 226), (189, 190, 254, 253), (176, 177, 241, 240), (163, 164, 228, 227), (190, 191, 255, 254), (177, 178, 242, 241), (164, 165, 229, 228), (191, 161, 225, 255), (178, 179, 243, 242), (165, 166, 230, 229), (179, 180, 244, 243), (166, 167, 231, 230), (282, 283, 315, 314), (234, 235, 267, 266), (248, 249, 281, 280), (235, 236, 268, 267), (249, 250, 282, 281), (236, 237, 269, 268), (250, 251, 283, 282), (237, 238, 270, 269), (225, 224, 256, 257), (251, 252, 284, 283), (238, 239, 271, 270), (224, 226, 258, 256), (252, 253, 285, 284), (239, 240, 272, 271), (226, 227, 259, 258), (253, 254, 286, 285), (240, 241, 273, 272), (227, 228, 260, 259), (254, 255, 287, 286), (241, 242, 274, 273), (228, 229, 261, 260), (255, 225, 257, 287), (242, 243, 275, 274), (229, 230, 262, 261), (243, 244, 276, 275), (230, 231, 263, 262), (244, 245, 277, 276), (231, 232, 264, 263), (245, 246, 278, 277), (232, 233, 265, 264), (246, 247, 279, 278), (233, 234, 266, 265), (290, 291, 355, 354), (269, 270, 302, 301), (257, 256, 288, 289), (283, 284, 316, 315), (270, 271, 303, 302), (256, 258, 290, 288), (284, 285, 317, 316), (271, 272, 304, 303), (258, 259, 291, 290), (285, 286, 318, 317), (272, 273, 305, 304), (259, 260, 292, 291), (286, 287, 319, 318), (273, 274, 306, 305), (260, 261, 293, 292), (287, 257, 289, 319), (274, 275, 307, 306), (261, 262, 294, 293), (275, 276, 308, 307), (262, 263, 295, 294), (276, 277, 309, 308), (263, 264, 296, 295), (277, 278, 310, 309), (264, 265, 297, 296), (278, 279, 311, 310), (265, 266, 298, 297), (279, 280, 312, 311), (266, 267, 299, 298), (280, 281, 313, 312), (267, 268, 300, 299), (281, 282, 314, 313), (268, 269, 301, 300), (320, 322, 323, 324, 325, 326, 327, 328, 329, 330, 331, 332, 333, 334, 335, 336, 337, 338, 339, 340, 341, 342, 343, 344, 345, 346, 347, 348, 349, 350, 351, 321), (317, 318, 382, 381), (304, 305, 369, 368), (291, 292, 356, 355), (318, 319, 383, 382), (305, 306, 370, 369), (292, 293, 357, 356), (319, 289, 353, 383), (306, 307, 371, 370), (293, 294, 358, 357), (307, 308, 372, 371), (294, 295, 359, 358), (308, 309, 373, 372), (295, 296, 360, 359), (309, 310, 374, 373), (296, 297, 361, 360), (310, 311, 375, 374), (297, 298, 362, 361), (311, 312, 376, 375), (298, 299, 363, 362), (312, 313, 377, 376), (299, 300, 364, 363), (313, 314, 378, 377), (300, 301, 365, 364), (314, 315, 379, 378), (301, 302, 366, 365), (289, 288, 352, 353), (315, 316, 380, 379), (302, 303, 367, 366), (288, 290, 354, 352), (316, 317, 381, 380), (303, 304, 368, 367), (384, 385, 353, 352), (386, 384, 352, 354), (387, 386, 354, 355), (388, 387, 355, 356), (389, 388, 356, 357), (390, 389, 357, 358), (391, 390, 358, 359), (392, 391, 359, 360), (393, 392, 360, 361), (394, 393, 361, 362), (395, 394, 362, 363), (396, 395, 363, 364), (397, 396, 364, 365), (398, 397, 365, 366), (399, 398, 366, 367), (400, 399, 367, 368), (401, 400, 368, 369), (402, 401, 369, 370), (403, 402, 370, 371), (404, 403, 371, 372), (405, 404, 372, 373), (406, 405, 373, 374), (407, 406, 374, 375), (408, 407, 375, 376), (409, 408, 376, 377), (410, 409, 377, 378), (411, 410, 378, 379), (412, 411, 379, 380), (413, 412, 380, 381), (414, 413, 381, 382), (415, 414, 382, 383), (385, 415, 383, 353), (416, 417, 385, 384), (418, 416, 384, 386), (419, 418, 386, 387), (420, 419, 387, 388), (421, 420, 388, 389), (422, 421, 389, 390), (423, 422, 390, 391), (424, 423, 391, 392), (425, 424, 392, 393), (426, 425, 393, 394), (427, 426, 394, 395), (428, 427, 395, 396), (429, 428, 396, 397), (430, 429, 397, 398), (431, 430, 398, 399), (432, 431, 399, 400), (433, 432, 400, 401), (434, 433, 401, 402), (435, 434, 402, 403), (436, 435, 403, 404), (437, 436, 404, 405), (438, 437, 405, 406), (439, 438, 406, 407), (440, 439, 407, 408), (441, 440, 408, 409), (442, 441, 409, 410), (443, 442, 410, 411), (444, 443, 411, 412), (445, 444, 412, 413), (446, 445, 413, 414), (447, 446, 414, 415), (417, 447, 415, 385), (448, 449, 417, 416), (450, 448, 416, 418), (451, 450, 418, 419), (452, 451, 419, 420), (453, 452, 420, 421), (454, 453, 421, 422), (455, 454, 422, 423), (456, 455, 423, 424), (457, 456, 424, 425), (458, 457, 425, 426), (459, 458, 426, 427), (460, 459, 427, 428), (461, 460, 428, 429), (462, 461, 429, 430), (463, 462, 430, 431), (464, 463, 431, 432), (465, 464, 432, 433), (466, 465, 433, 434), (467, 466, 434, 435), (468, 467, 435, 436), (469, 468, 436, 437), (470, 469, 437, 438), (471, 470, 438, 439), (472, 471, 439, 440), (473, 472, 440, 441), (474, 473, 441, 442), (475, 474, 442, 443), (476, 475, 443, 444), (477, 476, 444, 445), (478, 477, 445, 446), (479, 478, 446, 447), (449, 479, 447, 417), (480, 481, 449, 448), (482, 480, 448, 450), (483, 482, 450, 451), (484, 483, 451, 452), (485, 484, 452, 453), (486, 485, 453, 454), (487, 486, 454, 455), (488, 487, 455, 456), (489, 488, 456, 457), (490, 489, 457, 458), (491, 490, 458, 459), (492, 491, 459, 460), (493, 492, 460, 461), (494, 493, 461, 462), (495, 494, 462, 463), (496, 495, 463, 464), (497, 496, 464, 465), (498, 497, 465, 466), (499, 498, 466, 467), (500, 499, 467, 468), (501, 500, 468, 469), (502, 501, 469, 470), (503, 502, 470, 471), (504, 503, 471, 472), (505, 504, 472, 473), (506, 505, 473, 474), (507, 506, 474, 475), (508, 507, 475, 476), (509, 508, 476, 477), (510, 509, 477, 478), (511, 510, 478, 479), (481, 511, 479, 449), (320, 321, 481, 480), (322, 320, 480, 482), (323, 322, 482, 483), (324, 323, 483, 484), (325, 324, 484, 485), (326, 325, 485, 486), (327, 326, 486, 487), (328, 327, 487, 488), (329, 328, 488, 489), (330, 329, 489, 490), (331, 330, 490, 491), (332, 331, 491, 492), (333, 332, 492, 493), (334, 333, 493, 494), (335, 334, 494, 495), (336, 335, 495, 496), (337, 336, 496, 497), (338, 337, 497, 498), (339, 338, 498, 499), (340, 339, 499, 500), (341, 340, 500, 501), (342, 341, 501, 502), (343, 342, 502, 503), (344, 343, 503, 504), (345, 344, 504, 505), (346, 345, 505, 506), (347, 346, 506, 507), (348, 347, 507, 508), (349, 348, 508, 509), (350, 349, 509, 510), (351, 350, 510, 511), (321, 351, 511, 481), (29, 28, 540, 541), (16, 15, 527, 704, 722, 528), (3, 2, 514, 515), (30, 29, 541, 542), (17, 16, 528, 708, 705, 529), (4, 3, 515, 516), (31, 30, 542, 543), (18, 17, 529, 530), (5, 4, 516, 517), (0, 31, 543, 512), (19, 18, 530, 531), (6, 5, 517, 518), (20, 19, 531, 532), (7, 6, 518, 519), (21, 20, 532, 533), (8, 7, 519, 520), (22, 21, 533, 534), (9, 8, 520, 521), (23, 22, 534, 535), (10, 9, 521, 522), (24, 23, 535, 536), (11, 10, 522, 523), (25, 24, 536, 537), (12, 11, 523, 524), (26, 25, 537, 538), (13, 12, 524, 525), (27, 26, 538, 539), (14, 13, 525, 526), (1, 0, 512, 513), (28, 27, 539, 540), (15, 14, 526, 527), (2, 1, 513, 514), (514, 513, 545, 546), (541, 540, 572, 573), (712, 709, 559, 706), (515, 514, 546, 547), (542, 541, 573, 574), (706, 560, 716, 719), (516, 515, 547, 548), (543, 542, 574, 575), (530, 529, 710, 561, 562), (517, 516, 548, 549), (512, 543, 575, 544), (531, 530, 562, 563), (518, 517, 549, 550), (532, 531, 563, 564), (519, 518, 550, 551), (533, 532, 564, 565), (520, 519, 551, 552), (534, 533, 565, 566), (521, 520, 552, 553), (535, 534, 566, 567), (522, 521, 553, 554), (536, 535, 567, 568), (523, 522, 554, 555), (537, 536, 568, 569), (524, 523, 555, 556), (538, 537, 569, 570), (525, 524, 556, 557), (539, 538, 570, 571), (526, 525, 557, 558), (513, 512, 544, 545), (540, 539, 571, 572), (527, 526, 558, 559, 709), (549, 548, 612, 613), (544, 575, 639, 609), (563, 562, 626, 627), (550, 549, 613, 614), (564, 563, 627, 628), (551, 550, 614, 615), (565, 564, 628, 629), (552, 551, 615, 616), (566, 565, 629, 630), (553, 552, 616, 617), (567, 566, 630, 631), (554, 553, 617, 618), (568, 567, 631, 632), (555, 554, 618, 619), (569, 568, 632, 633), (556, 555, 619, 620), (570, 569, 633, 634), (557, 556, 620, 621), (571, 570, 634, 635), (558, 557, 621, 622), (545, 544, 609, 608), (572, 571, 635, 636), (559, 558, 622, 623), (546, 545, 608, 610), (573, 572, 636, 637), (560, 706, 559, 623, 624), (547, 546, 610, 611), (574, 573, 637, 638), (561, 707, 560, 624, 625), (548, 547, 611, 612), (575, 574, 638, 639), (562, 561, 625, 626), (577, 576, 607, 606, 605, 604, 603, 602, 601, 600, 599, 598, 597, 596, 595, 594, 593, 592, 591, 590, 589, 588, 587, 586, 585, 584, 583, 582, 581, 580, 579, 578), (641, 640, 608, 609), (640, 642, 610, 608), (642, 643, 611, 610), (643, 644, 612, 611), (644, 645, 613, 612), (645, 646, 614, 613), (646, 647, 615, 614), (647, 648, 616, 615), (648, 649, 617, 616), (649, 650, 618, 617), (650, 651, 619, 618), (651, 652, 620, 619), (652, 653, 621, 620), (653, 654, 622, 621), (654, 655, 623, 622), (655, 656, 624, 623), (656, 657, 625, 624), (657, 658, 626, 625), (658, 659, 627, 626), (659, 660, 628, 627), (660, 661, 629, 628), (661, 662, 630, 629), (662, 663, 631, 630), (663, 664, 632, 631), (664, 665, 633, 632), (665, 666, 634, 633), (666, 667, 635, 634), (667, 668, 636, 635), (668, 669, 637, 636), (669, 670, 638, 637), (670, 671, 639, 638), (671, 641, 609, 639), (673, 672, 640, 641), (672, 674, 642, 640), (674, 675, 643, 642), (675, 676, 644, 643), (676, 677, 645, 644), (677, 678, 646, 645), (678, 679, 647, 646), (679, 680, 648, 647), (680, 681, 649, 648), (681, 682, 650, 649), (682, 683, 651, 650), (683, 684, 652, 651), (684, 685, 653, 652), (685, 686, 654, 653), (686, 687, 655, 654), (687, 688, 656, 655), (688, 689, 657, 656), (689, 690, 658, 657), (690, 691, 659, 658), (691, 692, 660, 659), (692, 693, 661, 660), (693, 694, 662, 661), (694, 695, 663, 662), (695, 696, 664, 663), (696, 697, 665, 664), (697, 698, 666, 665), (698, 699, 667, 666), (699, 700, 668, 667), (700, 701, 669, 668), (701, 702, 670, 669), (702, 703, 671, 670), (703, 673, 641, 671), (576, 577, 672, 673), (577, 578, 674, 672), (578, 579, 675, 674), (579, 580, 676, 675), (580, 581, 677, 676), (581, 582, 678, 677), (582, 583, 679, 678), (583, 584, 680, 679), (584, 585, 681, 680), (585, 586, 682, 681), (586, 587, 683, 682), (587, 588, 684, 683), (588, 589, 685, 684), (589, 590, 686, 685), (590, 591, 687, 686), (591, 592, 688, 687), (592, 593, 689, 688), (593, 594, 690, 689), (594, 595, 691, 690), (595, 596, 692, 691), (596, 597, 693, 692), (597, 598, 694, 693), (598, 599, 695, 694), (599, 600, 696, 695), (600, 601, 697, 696), (601, 602, 698, 697), (602, 603, 699, 698), (603, 604, 700, 699), (604, 605, 701, 700), (605, 606, 702, 701), (606, 607, 703, 702), (607, 576, 673, 703), (710, 711, 707, 561), (529, 705, 711, 710), (560, 707, 715, 716), (767, 763, 735, 762), (711, 705, 724, 713, 720), (704, 527, 709, 712), (720, 717, 716, 715), (713, 725, 714, 717, 720), (717, 721, 719, 716), (714, 726, 718, 721, 717), (712, 706, 719, 721), (728, 727, 718, 726, 759), (707, 711, 720, 715), (704, 712, 721, 718, 727), (714, 725, 758, 732, 731), (528, 722, 728, 723), (722, 704, 727, 728), (724, 729, 760, 725, 713), (705, 708, 729, 724), (708, 528, 723, 729), (730, 734, 740, 736), (735, 730, 736, 741), (723, 728, 764, 734, 730), (766, 765, 733, 761), (726, 714, 731, 733, 765), (729, 723, 730, 735, 763), (740, 739, 745, 750, 746), (738, 741, 747, 755, 744), (733, 731, 737, 739), (732, 762, 735, 741, 738), (734, 761, 733, 739, 740), (731, 732, 738, 737), (747, 756, 742, 757, 748, 753, 743, 754, 744, 755), (752, 750, 745, 749), (737, 738, 744, 754, 743), (741, 736, 742, 756, 747), (736, 740, 746, 751, 742), (739, 737, 743, 749, 745), (748, 752, 749, 743, 753), (742, 751, 752, 748, 757), (751, 746, 750, 752), (764, 766, 761, 734), (728, 759, 766, 764), (759, 726, 765, 766), (758, 767, 762, 732), (725, 760, 767, 758), (760, 729, 763, 767)])
me_circle.use_remesh_preserve_volume = False
me_circle.use_remesh_preserve_attributes = False
me_circle.use_mirror_vertex_groups = False
me_circle.update()

# ---- objects
ob_cylinder_002 = bpy.data.objects.new('Cylinder.002', me_cylinder_002)
ob_cylinder_001 = bpy.data.objects.new('Cylinder.001', me_cylinder_001)
ob_cylinder = bpy.data.objects.new('Cylinder', me_cylinder)
ob_circle = bpy.data.objects.new('Circle', me_circle)

# ---- transforms, parenting, visibility, modifiers, constraints
ob_cylinder_002.location = (0.0, 0.0, 0.0)
ob_cylinder_002.lineart.crease_threshold = 0.0
ob_cylinder_001.location = (0.0, 0.0, 0.0)
ob_cylinder_001.lineart.crease_threshold = 0.0
ob_cylinder.location = (0.0, 0.0, 0.0)
ob_cylinder.lineart.crease_threshold = 0.0
ob_circle.location = (0.0, 0.0, 0.0)
ob_circle.lineart.crease_threshold = 0.0

# ---- collection membership
col_collection_1.objects.link(ob_cylinder_002)
col_collection_1.objects.link(ob_cylinder_001)
col_collection_1.objects.link(ob_cylinder)
col_collection_1.objects.link(ob_circle)

# ---- scene / render settings (as saved in the file)
scene.frame_start = 1; scene.frame_end = 250; scene.frame_set(1)
scene.render.engine = 'BLENDER_EEVEE_NEXT'
scene.render.resolution_percentage = 50
scene.render.dither_intensity = 0.0
scene.cycles.use_denoising = False
scene.cycles.samples = 128
scene.cycles.sampling_pattern = 'TABULATED_SOBOL'
scene.cycles.light_sampling_threshold = 0.0
scene.cycles.use_adaptive_sampling = False
scene.cycles.use_light_tree = False
scene.cycles.blur_glossy = 0.0
scene.cycles.sample_clamp_indirect = 0.0
scene.view_settings.view_transform = 'Standard'
bpy.context.view_layer.update()

# ---- added for rendering (the .blend has no active camera and no usable light): camera, sun + grey world if the file has none
cam_auto = bpy.data.cameras.new('AutoCamera')
cam_auto.lens = 50.0
cam_auto.sensor_width = 36.0
cam_auto.clip_end = 1000.0
ob_auto_camera = bpy.data.objects.new('AutoCamera', cam_auto)
scene.collection.objects.link(ob_auto_camera)
ob_auto_camera.location = (13.2001, -17.2694, 8.91656)
ob_auto_camera.rotation_euler = (1.09748, -7.21219e-08, 0.694738)
scene.camera = ob_auto_camera
light_auto_sun = bpy.data.lights.new('AutoSun', 'SUN')
light_auto_sun.energy = 3.0
light_auto_sun.angle = 0.0523599
ob_auto_sun = bpy.data.objects.new('AutoSun', light_auto_sun)
scene.collection.objects.link(ob_auto_sun)
ob_auto_sun.rotation_euler = (0.872665, 0.174533, 0.523599)
if scene.world is None:
    world_auto = bpy.data.worlds.new('AutoWorld')
    world_auto.color = (0.3, 0.3, 0.3)
    scene.world = world_auto
bpy.context.view_layer.update()
